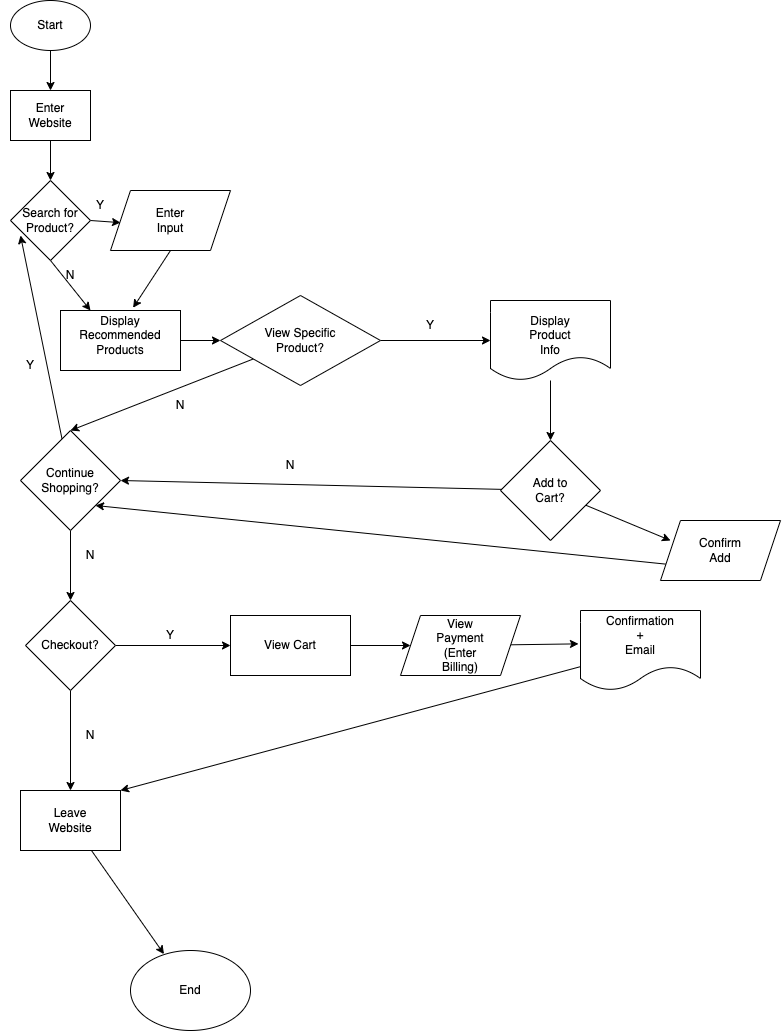

The diagram above was exported from draw.io. Its source (the exported page's mxGraphModel, read from the mxfile embedded in the PNG):
<mxGraphModel dx="1167" dy="817" grid="1" gridSize="10" guides="1" tooltips="1" connect="1" arrows="1" fold="1" page="1" pageScale="1" pageWidth="850" pageHeight="1100" math="0" shadow="0">
  <root>
    <mxCell id="0" />
    <mxCell id="1" parent="0" />
    <mxCell id="8" style="edgeStyle=none;html=1;exitX=0.5;exitY=1;exitDx=0;exitDy=0;entryX=0.5;entryY=0;entryDx=0;entryDy=0;" edge="1" parent="1" source="2" target="4">
      <mxGeometry relative="1" as="geometry" />
    </mxCell>
    <mxCell id="2" value="" style="ellipse;whiteSpace=wrap;html=1;" vertex="1" parent="1">
      <mxGeometry x="10" width="80" height="50" as="geometry" />
    </mxCell>
    <mxCell id="3" value="Start" style="text;strokeColor=none;align=center;fillColor=none;html=1;verticalAlign=middle;whiteSpace=wrap;rounded=0;" vertex="1" parent="1">
      <mxGeometry x="20" y="10" width="60" height="30" as="geometry" />
    </mxCell>
    <mxCell id="11" style="edgeStyle=none;html=1;exitX=0.5;exitY=1;exitDx=0;exitDy=0;entryX=0.5;entryY=0;entryDx=0;entryDy=0;" edge="1" parent="1" source="4" target="9">
      <mxGeometry relative="1" as="geometry" />
    </mxCell>
    <mxCell id="4" value="" style="rounded=0;whiteSpace=wrap;html=1;" vertex="1" parent="1">
      <mxGeometry x="10" y="90" width="80" height="50" as="geometry" />
    </mxCell>
    <mxCell id="5" value="Enter&lt;br&gt;Website" style="text;strokeColor=none;align=center;fillColor=none;html=1;verticalAlign=middle;whiteSpace=wrap;rounded=0;" vertex="1" parent="1">
      <mxGeometry x="20" y="100" width="60" height="30" as="geometry" />
    </mxCell>
    <mxCell id="13" style="edgeStyle=none;html=1;exitX=1;exitY=0.5;exitDx=0;exitDy=0;" edge="1" parent="1" source="9">
      <mxGeometry relative="1" as="geometry">
        <mxPoint x="120" y="222.14285714285717" as="targetPoint" />
      </mxGeometry>
    </mxCell>
    <mxCell id="19" style="edgeStyle=none;html=1;exitX=0.5;exitY=1;exitDx=0;exitDy=0;entryX=0.25;entryY=0;entryDx=0;entryDy=0;" edge="1" parent="1" source="9" target="21">
      <mxGeometry relative="1" as="geometry">
        <mxPoint x="49.85714285714283" y="310" as="targetPoint" />
      </mxGeometry>
    </mxCell>
    <mxCell id="9" value="" style="rhombus;whiteSpace=wrap;html=1;" vertex="1" parent="1">
      <mxGeometry x="10" y="180" width="80" height="80" as="geometry" />
    </mxCell>
    <mxCell id="10" value="Search for&lt;br&gt;Product?" style="text;strokeColor=none;align=center;fillColor=none;html=1;verticalAlign=middle;whiteSpace=wrap;rounded=0;" vertex="1" parent="1">
      <mxGeometry x="20" y="205" width="60" height="30" as="geometry" />
    </mxCell>
    <mxCell id="15" value="Y" style="text;strokeColor=none;align=center;fillColor=none;html=1;verticalAlign=middle;whiteSpace=wrap;rounded=0;" vertex="1" parent="1">
      <mxGeometry x="70" y="190" width="60" height="30" as="geometry" />
    </mxCell>
    <mxCell id="20" value="N" style="text;strokeColor=none;align=center;fillColor=none;html=1;verticalAlign=middle;whiteSpace=wrap;rounded=0;" vertex="1" parent="1">
      <mxGeometry x="40" y="260" width="60" height="30" as="geometry" />
    </mxCell>
    <mxCell id="57" style="edgeStyle=none;html=1;entryX=0;entryY=0.5;entryDx=0;entryDy=0;" edge="1" parent="1" source="21" target="55">
      <mxGeometry relative="1" as="geometry" />
    </mxCell>
    <mxCell id="21" value="" style="rounded=0;whiteSpace=wrap;html=1;" vertex="1" parent="1">
      <mxGeometry x="60" y="310" width="120" height="60" as="geometry" />
    </mxCell>
    <mxCell id="24" style="edgeStyle=none;html=1;exitX=0.5;exitY=1;exitDx=0;exitDy=0;entryX=0.605;entryY=-0.045;entryDx=0;entryDy=0;entryPerimeter=0;" edge="1" parent="1" source="22" target="21">
      <mxGeometry relative="1" as="geometry" />
    </mxCell>
    <mxCell id="22" value="" style="shape=parallelogram;perimeter=parallelogramPerimeter;whiteSpace=wrap;html=1;fixedSize=1;" vertex="1" parent="1">
      <mxGeometry x="110" y="190" width="120" height="60" as="geometry" />
    </mxCell>
    <mxCell id="23" value="Enter Input" style="text;strokeColor=none;align=center;fillColor=none;html=1;verticalAlign=middle;whiteSpace=wrap;rounded=0;" vertex="1" parent="1">
      <mxGeometry x="140" y="205" width="60" height="30" as="geometry" />
    </mxCell>
    <mxCell id="25" value="Display Recommended&lt;br&gt;Products" style="text;strokeColor=none;align=center;fillColor=none;html=1;verticalAlign=middle;whiteSpace=wrap;rounded=0;" vertex="1" parent="1">
      <mxGeometry x="90" y="320" width="60" height="30" as="geometry" />
    </mxCell>
    <mxCell id="29" style="edgeStyle=none;html=1;curved=1;entryX=0;entryY=1;entryDx=0;entryDy=0;" edge="1" parent="1" source="26" target="10">
      <mxGeometry relative="1" as="geometry">
        <mxPoint x="250" y="410" as="targetPoint" />
      </mxGeometry>
    </mxCell>
    <mxCell id="31" style="edgeStyle=none;html=1;" edge="1" parent="1" source="26">
      <mxGeometry relative="1" as="geometry">
        <mxPoint x="70" y="600" as="targetPoint" />
      </mxGeometry>
    </mxCell>
    <mxCell id="26" value="" style="rhombus;whiteSpace=wrap;html=1;" vertex="1" parent="1">
      <mxGeometry x="20" y="430" width="100" height="100" as="geometry" />
    </mxCell>
    <mxCell id="27" value="Continue&lt;br&gt;Shopping?" style="text;strokeColor=none;align=center;fillColor=none;html=1;verticalAlign=middle;whiteSpace=wrap;rounded=0;" vertex="1" parent="1">
      <mxGeometry x="40" y="465" width="60" height="30" as="geometry" />
    </mxCell>
    <mxCell id="30" value="Y" style="text;strokeColor=none;align=center;fillColor=none;html=1;verticalAlign=middle;whiteSpace=wrap;rounded=0;" vertex="1" parent="1">
      <mxGeometry y="350" width="60" height="30" as="geometry" />
    </mxCell>
    <mxCell id="32" value="N" style="text;strokeColor=none;align=center;fillColor=none;html=1;verticalAlign=middle;whiteSpace=wrap;rounded=0;" vertex="1" parent="1">
      <mxGeometry x="60" y="540" width="60" height="30" as="geometry" />
    </mxCell>
    <mxCell id="35" style="edgeStyle=none;html=1;" edge="1" parent="1" source="33">
      <mxGeometry relative="1" as="geometry">
        <mxPoint x="230" y="645" as="targetPoint" />
      </mxGeometry>
    </mxCell>
    <mxCell id="37" style="edgeStyle=none;html=1;" edge="1" parent="1" source="33">
      <mxGeometry relative="1" as="geometry">
        <mxPoint x="70" y="790" as="targetPoint" />
      </mxGeometry>
    </mxCell>
    <mxCell id="33" value="" style="rhombus;whiteSpace=wrap;html=1;" vertex="1" parent="1">
      <mxGeometry x="25" y="600" width="90" height="90" as="geometry" />
    </mxCell>
    <mxCell id="34" value="Checkout?" style="text;strokeColor=none;align=center;fillColor=none;html=1;verticalAlign=middle;whiteSpace=wrap;rounded=0;" vertex="1" parent="1">
      <mxGeometry x="40" y="630" width="60" height="30" as="geometry" />
    </mxCell>
    <mxCell id="36" value="Y" style="text;strokeColor=none;align=center;fillColor=none;html=1;verticalAlign=middle;whiteSpace=wrap;rounded=0;" vertex="1" parent="1">
      <mxGeometry x="140" y="620" width="60" height="30" as="geometry" />
    </mxCell>
    <mxCell id="38" value="N" style="text;strokeColor=none;align=center;fillColor=none;html=1;verticalAlign=middle;whiteSpace=wrap;rounded=0;" vertex="1" parent="1">
      <mxGeometry x="60" y="720" width="60" height="30" as="geometry" />
    </mxCell>
    <mxCell id="41" style="edgeStyle=none;html=1;entryX=0.279;entryY=0.045;entryDx=0;entryDy=0;entryPerimeter=0;" edge="1" parent="1" source="39" target="43">
      <mxGeometry relative="1" as="geometry">
        <mxPoint x="159.99999999999994" y="950" as="targetPoint" />
      </mxGeometry>
    </mxCell>
    <mxCell id="39" value="" style="rounded=0;whiteSpace=wrap;html=1;" vertex="1" parent="1">
      <mxGeometry x="20" y="790" width="100" height="60" as="geometry" />
    </mxCell>
    <mxCell id="40" value="Leave Website" style="text;strokeColor=none;align=center;fillColor=none;html=1;verticalAlign=middle;whiteSpace=wrap;rounded=0;" vertex="1" parent="1">
      <mxGeometry x="40" y="805" width="60" height="30" as="geometry" />
    </mxCell>
    <mxCell id="43" value="" style="ellipse;whiteSpace=wrap;html=1;" vertex="1" parent="1">
      <mxGeometry x="130" y="950" width="120" height="80" as="geometry" />
    </mxCell>
    <mxCell id="44" value="End" style="text;strokeColor=none;align=center;fillColor=none;html=1;verticalAlign=middle;whiteSpace=wrap;rounded=0;" vertex="1" parent="1">
      <mxGeometry x="160" y="975" width="60" height="30" as="geometry" />
    </mxCell>
    <mxCell id="47" style="edgeStyle=none;html=1;" edge="1" parent="1" source="45" target="48">
      <mxGeometry relative="1" as="geometry">
        <mxPoint x="410" y="645" as="targetPoint" />
      </mxGeometry>
    </mxCell>
    <mxCell id="45" value="" style="rounded=0;whiteSpace=wrap;html=1;" vertex="1" parent="1">
      <mxGeometry x="230" y="615" width="120" height="60" as="geometry" />
    </mxCell>
    <mxCell id="46" value="View Cart" style="text;strokeColor=none;align=center;fillColor=none;html=1;verticalAlign=middle;whiteSpace=wrap;rounded=0;" vertex="1" parent="1">
      <mxGeometry x="260" y="630" width="60" height="30" as="geometry" />
    </mxCell>
    <mxCell id="51" style="edgeStyle=none;html=1;entryX=-0.017;entryY=0.417;entryDx=0;entryDy=0;entryPerimeter=0;" edge="1" parent="1" source="48" target="50">
      <mxGeometry relative="1" as="geometry" />
    </mxCell>
    <mxCell id="48" value="" style="shape=parallelogram;perimeter=parallelogramPerimeter;whiteSpace=wrap;html=1;fixedSize=1;" vertex="1" parent="1">
      <mxGeometry x="400" y="615" width="120" height="60" as="geometry" />
    </mxCell>
    <mxCell id="49" value="View Payment&lt;br&gt;(Enter Billing)" style="text;strokeColor=none;align=center;fillColor=none;html=1;verticalAlign=middle;whiteSpace=wrap;rounded=0;" vertex="1" parent="1">
      <mxGeometry x="430" y="630" width="60" height="30" as="geometry" />
    </mxCell>
    <mxCell id="53" style="edgeStyle=none;html=1;entryX=1;entryY=0;entryDx=0;entryDy=0;" edge="1" parent="1" source="50" target="39">
      <mxGeometry relative="1" as="geometry" />
    </mxCell>
    <mxCell id="50" value="" style="shape=document;whiteSpace=wrap;html=1;boundedLbl=1;" vertex="1" parent="1">
      <mxGeometry x="580" y="610" width="120" height="80" as="geometry" />
    </mxCell>
    <mxCell id="52" value="Confirmation&lt;br&gt;+&lt;br&gt;Email" style="text;strokeColor=none;align=center;fillColor=none;html=1;verticalAlign=middle;whiteSpace=wrap;rounded=0;" vertex="1" parent="1">
      <mxGeometry x="610" y="620" width="60" height="30" as="geometry" />
    </mxCell>
    <mxCell id="58" style="edgeStyle=none;html=1;entryX=0.5;entryY=0;entryDx=0;entryDy=0;" edge="1" parent="1" source="55" target="26">
      <mxGeometry relative="1" as="geometry" />
    </mxCell>
    <mxCell id="62" style="edgeStyle=none;html=1;entryX=0;entryY=0.5;entryDx=0;entryDy=0;" edge="1" parent="1" source="55" target="61">
      <mxGeometry relative="1" as="geometry" />
    </mxCell>
    <mxCell id="55" value="" style="rhombus;whiteSpace=wrap;html=1;" vertex="1" parent="1">
      <mxGeometry x="220" y="295" width="160" height="90" as="geometry" />
    </mxCell>
    <mxCell id="56" value="View Specific&lt;br&gt;Product?" style="text;strokeColor=none;align=center;fillColor=none;html=1;verticalAlign=middle;whiteSpace=wrap;rounded=0;" vertex="1" parent="1">
      <mxGeometry x="260" y="325" width="80" height="30" as="geometry" />
    </mxCell>
    <mxCell id="59" value="N" style="text;strokeColor=none;align=center;fillColor=none;html=1;verticalAlign=middle;whiteSpace=wrap;rounded=0;" vertex="1" parent="1">
      <mxGeometry x="150" y="390" width="60" height="30" as="geometry" />
    </mxCell>
    <mxCell id="66" style="edgeStyle=none;html=1;" edge="1" parent="1" source="61">
      <mxGeometry relative="1" as="geometry">
        <mxPoint x="550" y="440" as="targetPoint" />
      </mxGeometry>
    </mxCell>
    <mxCell id="61" value="" style="shape=document;whiteSpace=wrap;html=1;boundedLbl=1;" vertex="1" parent="1">
      <mxGeometry x="490" y="300" width="120" height="80" as="geometry" />
    </mxCell>
    <mxCell id="63" value="Y" style="text;strokeColor=none;align=center;fillColor=none;html=1;verticalAlign=middle;whiteSpace=wrap;rounded=0;" vertex="1" parent="1">
      <mxGeometry x="400" y="310" width="60" height="30" as="geometry" />
    </mxCell>
    <mxCell id="64" value="Display Product Info" style="text;strokeColor=none;align=center;fillColor=none;html=1;verticalAlign=middle;whiteSpace=wrap;rounded=0;" vertex="1" parent="1">
      <mxGeometry x="520" y="320" width="60" height="30" as="geometry" />
    </mxCell>
    <mxCell id="69" style="edgeStyle=none;html=1;" edge="1" parent="1" source="67">
      <mxGeometry relative="1" as="geometry">
        <mxPoint x="670" y="540" as="targetPoint" />
      </mxGeometry>
    </mxCell>
    <mxCell id="70" style="edgeStyle=none;curved=1;html=1;entryX=1;entryY=0.5;entryDx=0;entryDy=0;" edge="1" parent="1" source="67" target="26">
      <mxGeometry relative="1" as="geometry">
        <mxPoint x="240" y="500" as="targetPoint" />
      </mxGeometry>
    </mxCell>
    <mxCell id="67" value="" style="rhombus;whiteSpace=wrap;html=1;" vertex="1" parent="1">
      <mxGeometry x="500" y="440" width="100" height="100" as="geometry" />
    </mxCell>
    <mxCell id="68" value="Add to Cart?" style="text;strokeColor=none;align=center;fillColor=none;html=1;verticalAlign=middle;whiteSpace=wrap;rounded=0;" vertex="1" parent="1">
      <mxGeometry x="520" y="475" width="60" height="30" as="geometry" />
    </mxCell>
    <mxCell id="71" value="N" style="text;strokeColor=none;align=center;fillColor=none;html=1;verticalAlign=middle;whiteSpace=wrap;rounded=0;" vertex="1" parent="1">
      <mxGeometry x="260" y="450" width="60" height="30" as="geometry" />
    </mxCell>
    <mxCell id="76" style="edgeStyle=none;curved=1;html=1;exitX=0;exitY=0.75;exitDx=0;exitDy=0;entryX=1;entryY=1;entryDx=0;entryDy=0;" edge="1" parent="1" source="73" target="26">
      <mxGeometry relative="1" as="geometry">
        <mxPoint x="280" y="530" as="targetPoint" />
      </mxGeometry>
    </mxCell>
    <mxCell id="73" value="" style="shape=parallelogram;perimeter=parallelogramPerimeter;whiteSpace=wrap;html=1;fixedSize=1;" vertex="1" parent="1">
      <mxGeometry x="660" y="520" width="120" height="60" as="geometry" />
    </mxCell>
    <mxCell id="74" value="Confirm&lt;br&gt;Add" style="text;strokeColor=none;align=center;fillColor=none;html=1;verticalAlign=middle;whiteSpace=wrap;rounded=0;" vertex="1" parent="1">
      <mxGeometry x="690" y="535" width="60" height="30" as="geometry" />
    </mxCell>
  </root>
</mxGraphModel>